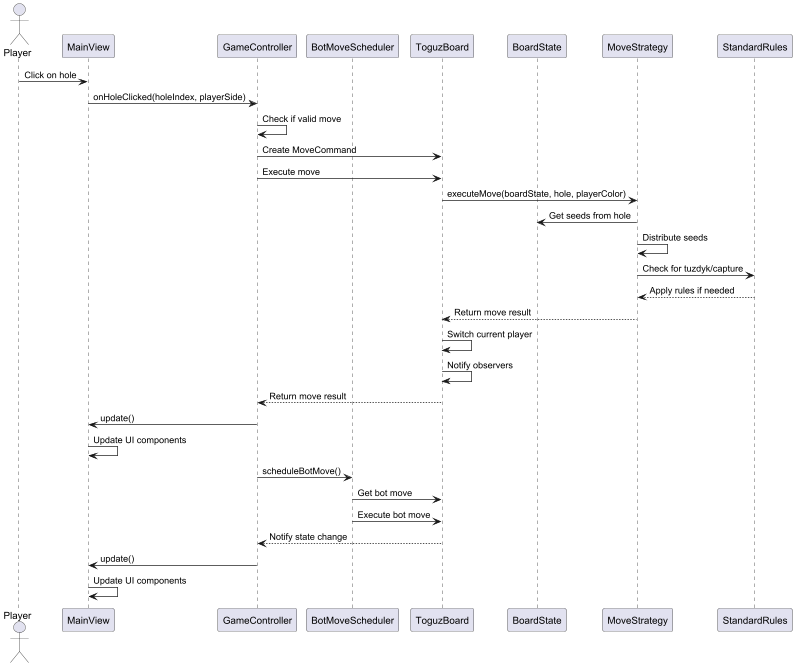

The diagram above was rendered by PlantUML. Its source (embedded in the PNG):
@startuml
actor Player
participant "MainView" as UI
participant "GameController" as GC
participant "BotMoveScheduler" as BC
participant "ToguzBoard" as TB
participant "BoardState" as BS
participant "MoveStrategy" as MS
participant "StandardRules" as Rules

Player -> UI : Click on hole
UI -> GC : onHoleClicked(holeIndex, playerSide)
GC -> GC : Check if valid move
GC -> TB : Create MoveCommand
GC -> TB : Execute move
TB -> MS : executeMove(boardState, hole, playerColor)
MS -> BS : Get seeds from hole
MS -> MS : Distribute seeds
MS -> Rules : Check for tuzdyk/capture
Rules --> MS : Apply rules if needed
MS --> TB : Return move result
TB -> TB : Switch current player
TB -> TB : Notify observers
TB --> GC : Return move result
GC -> UI : update()
UI -> UI : Update UI components

GC -> BC : scheduleBotMove()
BC -> TB : Get bot move
BC -> TB : Execute bot move
TB --> GC : Notify state change
GC -> UI : update()
UI -> UI : Update UI components
@enduml